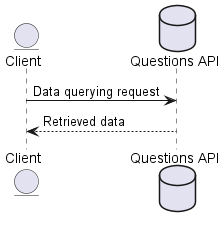

The diagram above was rendered by PlantUML. Its source (embedded in the PNG):
@startuml
entity Client
database API as "Questions API"
Client -> API: Data querying request
API --> Client: Retrieved data
@enduml